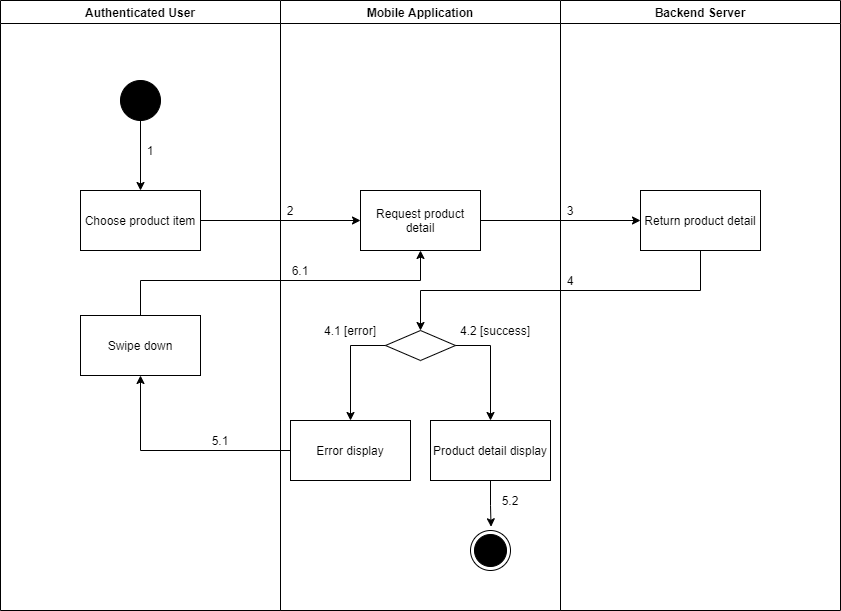

The diagram above was exported from draw.io. Its source (the exported page's mxGraphModel, read from the mxfile embedded in the PNG):
<mxGraphModel dx="868" dy="-1121" grid="1" gridSize="10" guides="1" tooltips="1" connect="1" arrows="1" fold="1" page="1" pageScale="1" pageWidth="1169" pageHeight="1654" math="0" shadow="0">
  <root>
    <mxCell id="DjPwsgX4L1u8bV3qWohy-0" />
    <mxCell id="DjPwsgX4L1u8bV3qWohy-1" parent="DjPwsgX4L1u8bV3qWohy-0" />
    <mxCell id="OSG-xeexuZ8IfAcHSwBU-0" value="Authenticated User" style="swimlane;startSize=23;" parent="DjPwsgX4L1u8bV3qWohy-1" vertex="1">
      <mxGeometry x="90" y="2010" width="280" height="610" as="geometry" />
    </mxCell>
    <mxCell id="OSG-xeexuZ8IfAcHSwBU-1" value="" style="verticalLabelPosition=bottom;verticalAlign=top;html=1;shape=mxgraph.flowchart.on-page_reference;fillColor=#000000;" parent="OSG-xeexuZ8IfAcHSwBU-0" vertex="1">
      <mxGeometry x="120" y="80" width="40" height="40" as="geometry" />
    </mxCell>
    <mxCell id="OSG-xeexuZ8IfAcHSwBU-2" value="1" style="text;html=1;strokeColor=none;fillColor=none;align=center;verticalAlign=middle;whiteSpace=wrap;rounded=0;" parent="OSG-xeexuZ8IfAcHSwBU-0" vertex="1">
      <mxGeometry x="140" y="140" width="20" height="20" as="geometry" />
    </mxCell>
    <mxCell id="OSG-xeexuZ8IfAcHSwBU-3" value="Swipe down" style="whiteSpace=wrap;html=1;fillColor=#FFFFFF;" parent="OSG-xeexuZ8IfAcHSwBU-0" vertex="1">
      <mxGeometry x="80" y="315" width="120" height="60" as="geometry" />
    </mxCell>
    <mxCell id="OSG-xeexuZ8IfAcHSwBU-4" value="Mobile Application" style="swimlane;" parent="DjPwsgX4L1u8bV3qWohy-1" vertex="1">
      <mxGeometry x="370" y="2010" width="280" height="610" as="geometry" />
    </mxCell>
    <mxCell id="OSG-xeexuZ8IfAcHSwBU-5" value="" style="ellipse;html=1;shape=endState;fillColor=#000000;strokeColor=#000000;align=center;" parent="OSG-xeexuZ8IfAcHSwBU-4" vertex="1">
      <mxGeometry x="190" y="530" width="40" height="40" as="geometry" />
    </mxCell>
    <mxCell id="OSG-xeexuZ8IfAcHSwBU-6" value="Request product detail" style="whiteSpace=wrap;html=1;verticalAlign=middle;fillColor=#FFFFFF;align=center;" parent="OSG-xeexuZ8IfAcHSwBU-4" vertex="1">
      <mxGeometry x="80" y="190" width="120" height="60" as="geometry" />
    </mxCell>
    <mxCell id="OSG-xeexuZ8IfAcHSwBU-7" value="" style="rhombus;whiteSpace=wrap;html=1;fillColor=#FFFFFF;" parent="OSG-xeexuZ8IfAcHSwBU-4" vertex="1">
      <mxGeometry x="105" y="330" width="70" height="30" as="geometry" />
    </mxCell>
    <mxCell id="OSG-xeexuZ8IfAcHSwBU-8" value="Error display" style="whiteSpace=wrap;html=1;fillColor=#FFFFFF;" parent="OSG-xeexuZ8IfAcHSwBU-4" vertex="1">
      <mxGeometry x="10" y="420" width="120" height="60" as="geometry" />
    </mxCell>
    <mxCell id="OSG-xeexuZ8IfAcHSwBU-9" value="" style="edgeStyle=orthogonalEdgeStyle;rounded=0;orthogonalLoop=1;jettySize=auto;html=1;" parent="OSG-xeexuZ8IfAcHSwBU-4" source="OSG-xeexuZ8IfAcHSwBU-7" target="OSG-xeexuZ8IfAcHSwBU-8" edge="1">
      <mxGeometry relative="1" as="geometry">
        <Array as="points">
          <mxPoint x="70" y="345" />
        </Array>
      </mxGeometry>
    </mxCell>
    <mxCell id="OSG-xeexuZ8IfAcHSwBU-10" style="edgeStyle=orthogonalEdgeStyle;rounded=0;orthogonalLoop=1;jettySize=auto;html=1;entryX=0.514;entryY=-0.093;entryDx=0;entryDy=0;entryPerimeter=0;" parent="OSG-xeexuZ8IfAcHSwBU-4" source="OSG-xeexuZ8IfAcHSwBU-11" target="OSG-xeexuZ8IfAcHSwBU-5" edge="1">
      <mxGeometry relative="1" as="geometry" />
    </mxCell>
    <mxCell id="OSG-xeexuZ8IfAcHSwBU-11" value="Product detail display" style="whiteSpace=wrap;html=1;fillColor=#FFFFFF;" parent="OSG-xeexuZ8IfAcHSwBU-4" vertex="1">
      <mxGeometry x="150" y="420" width="120" height="60" as="geometry" />
    </mxCell>
    <mxCell id="OSG-xeexuZ8IfAcHSwBU-12" value="" style="edgeStyle=orthogonalEdgeStyle;rounded=0;orthogonalLoop=1;jettySize=auto;html=1;" parent="OSG-xeexuZ8IfAcHSwBU-4" source="OSG-xeexuZ8IfAcHSwBU-7" target="OSG-xeexuZ8IfAcHSwBU-11" edge="1">
      <mxGeometry relative="1" as="geometry">
        <Array as="points">
          <mxPoint x="210" y="345" />
        </Array>
      </mxGeometry>
    </mxCell>
    <mxCell id="OSG-xeexuZ8IfAcHSwBU-13" value="2" style="text;html=1;strokeColor=none;fillColor=none;align=center;verticalAlign=middle;whiteSpace=wrap;rounded=0;" parent="OSG-xeexuZ8IfAcHSwBU-4" vertex="1">
      <mxGeometry y="200" width="20" height="20" as="geometry" />
    </mxCell>
    <mxCell id="OSG-xeexuZ8IfAcHSwBU-14" value="6.1" style="text;html=1;strokeColor=none;fillColor=none;align=center;verticalAlign=middle;whiteSpace=wrap;rounded=0;" parent="OSG-xeexuZ8IfAcHSwBU-4" vertex="1">
      <mxGeometry x="10" y="260" width="20" height="20" as="geometry" />
    </mxCell>
    <mxCell id="OSG-xeexuZ8IfAcHSwBU-15" value="5.2" style="text;html=1;strokeColor=none;fillColor=none;align=center;verticalAlign=middle;whiteSpace=wrap;rounded=0;" parent="OSG-xeexuZ8IfAcHSwBU-4" vertex="1">
      <mxGeometry x="220" y="490" width="20" height="20" as="geometry" />
    </mxCell>
    <mxCell id="OSG-xeexuZ8IfAcHSwBU-16" value="4.1 [error]" style="text;html=1;strokeColor=none;fillColor=none;align=center;verticalAlign=middle;whiteSpace=wrap;rounded=0;" parent="OSG-xeexuZ8IfAcHSwBU-4" vertex="1">
      <mxGeometry x="30" y="320" width="80" height="20" as="geometry" />
    </mxCell>
    <mxCell id="OSG-xeexuZ8IfAcHSwBU-17" value="4.2 [success]" style="text;html=1;strokeColor=none;fillColor=none;align=center;verticalAlign=middle;whiteSpace=wrap;rounded=0;" parent="OSG-xeexuZ8IfAcHSwBU-4" vertex="1">
      <mxGeometry x="175" y="320" width="80" height="20" as="geometry" />
    </mxCell>
    <mxCell id="OSG-xeexuZ8IfAcHSwBU-18" value="Backend Server" style="swimlane;" parent="DjPwsgX4L1u8bV3qWohy-1" vertex="1">
      <mxGeometry x="650" y="2010" width="280" height="610" as="geometry" />
    </mxCell>
    <mxCell id="OSG-xeexuZ8IfAcHSwBU-19" value="Return product detail" style="whiteSpace=wrap;html=1;verticalAlign=middle;fillColor=#FFFFFF;align=center;" parent="OSG-xeexuZ8IfAcHSwBU-18" vertex="1">
      <mxGeometry x="80" y="190" width="120" height="60" as="geometry" />
    </mxCell>
    <mxCell id="OSG-xeexuZ8IfAcHSwBU-20" value="3" style="text;html=1;strokeColor=none;fillColor=none;align=center;verticalAlign=middle;whiteSpace=wrap;rounded=0;" parent="OSG-xeexuZ8IfAcHSwBU-18" vertex="1">
      <mxGeometry y="200" width="20" height="20" as="geometry" />
    </mxCell>
    <mxCell id="OSG-xeexuZ8IfAcHSwBU-21" value="4" style="text;html=1;strokeColor=none;fillColor=none;align=center;verticalAlign=middle;whiteSpace=wrap;rounded=0;" parent="OSG-xeexuZ8IfAcHSwBU-18" vertex="1">
      <mxGeometry y="270" width="20" height="20" as="geometry" />
    </mxCell>
    <mxCell id="OSG-xeexuZ8IfAcHSwBU-22" value="" style="edgeStyle=orthogonalEdgeStyle;rounded=0;orthogonalLoop=1;jettySize=auto;html=1;" parent="DjPwsgX4L1u8bV3qWohy-1" source="OSG-xeexuZ8IfAcHSwBU-23" target="OSG-xeexuZ8IfAcHSwBU-6" edge="1">
      <mxGeometry relative="1" as="geometry" />
    </mxCell>
    <mxCell id="OSG-xeexuZ8IfAcHSwBU-23" value="Choose product item" style="whiteSpace=wrap;html=1;verticalAlign=middle;fillColor=#FFFFFF;align=center;" parent="DjPwsgX4L1u8bV3qWohy-1" vertex="1">
      <mxGeometry x="170" y="2200" width="120" height="60" as="geometry" />
    </mxCell>
    <mxCell id="OSG-xeexuZ8IfAcHSwBU-24" value="" style="edgeStyle=orthogonalEdgeStyle;rounded=0;orthogonalLoop=1;jettySize=auto;html=1;" parent="DjPwsgX4L1u8bV3qWohy-1" source="OSG-xeexuZ8IfAcHSwBU-1" target="OSG-xeexuZ8IfAcHSwBU-23" edge="1">
      <mxGeometry relative="1" as="geometry" />
    </mxCell>
    <mxCell id="OSG-xeexuZ8IfAcHSwBU-25" value="" style="edgeStyle=orthogonalEdgeStyle;rounded=0;orthogonalLoop=1;jettySize=auto;html=1;" parent="DjPwsgX4L1u8bV3qWohy-1" source="OSG-xeexuZ8IfAcHSwBU-6" target="OSG-xeexuZ8IfAcHSwBU-19" edge="1">
      <mxGeometry relative="1" as="geometry" />
    </mxCell>
    <mxCell id="OSG-xeexuZ8IfAcHSwBU-26" value="" style="edgeStyle=orthogonalEdgeStyle;rounded=0;orthogonalLoop=1;jettySize=auto;html=1;" parent="DjPwsgX4L1u8bV3qWohy-1" source="OSG-xeexuZ8IfAcHSwBU-19" target="OSG-xeexuZ8IfAcHSwBU-7" edge="1">
      <mxGeometry relative="1" as="geometry">
        <Array as="points">
          <mxPoint x="790" y="2300" />
          <mxPoint x="510" y="2300" />
        </Array>
      </mxGeometry>
    </mxCell>
    <mxCell id="OSG-xeexuZ8IfAcHSwBU-27" value="" style="edgeStyle=orthogonalEdgeStyle;rounded=0;orthogonalLoop=1;jettySize=auto;html=1;" parent="DjPwsgX4L1u8bV3qWohy-1" source="OSG-xeexuZ8IfAcHSwBU-8" target="OSG-xeexuZ8IfAcHSwBU-3" edge="1">
      <mxGeometry relative="1" as="geometry" />
    </mxCell>
    <mxCell id="OSG-xeexuZ8IfAcHSwBU-28" value="5.1" style="text;html=1;strokeColor=none;fillColor=none;align=center;verticalAlign=middle;whiteSpace=wrap;rounded=0;" parent="DjPwsgX4L1u8bV3qWohy-1" vertex="1">
      <mxGeometry x="300" y="2440" width="20" height="20" as="geometry" />
    </mxCell>
    <mxCell id="OSG-xeexuZ8IfAcHSwBU-29" style="edgeStyle=orthogonalEdgeStyle;rounded=0;orthogonalLoop=1;jettySize=auto;html=1;entryX=0.5;entryY=1;entryDx=0;entryDy=0;" parent="DjPwsgX4L1u8bV3qWohy-1" source="OSG-xeexuZ8IfAcHSwBU-3" target="OSG-xeexuZ8IfAcHSwBU-6" edge="1">
      <mxGeometry relative="1" as="geometry">
        <Array as="points">
          <mxPoint x="230" y="2290" />
          <mxPoint x="510" y="2290" />
        </Array>
      </mxGeometry>
    </mxCell>
  </root>
</mxGraphModel>